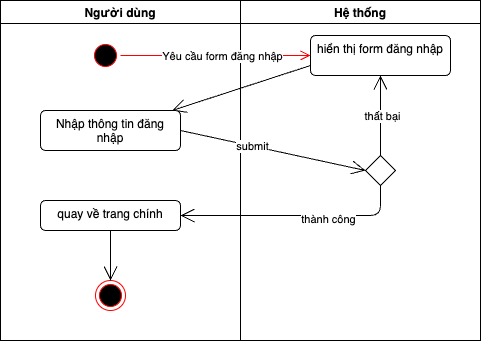

The diagram above was exported from draw.io. Its source (the exported page's mxGraphModel, read from the mxfile embedded in the PNG):
<mxGraphModel dx="736" dy="404" grid="1" gridSize="10" guides="1" tooltips="1" connect="1" arrows="1" fold="1" page="1" pageScale="1" pageWidth="850" pageHeight="1100" math="0" shadow="0">
  <root>
    <mxCell id="0" />
    <mxCell id="1" parent="0" />
    <mxCell id="3" value="Người dùng" style="swimlane;" parent="1" vertex="1">
      <mxGeometry y="80" width="240" height="340" as="geometry" />
    </mxCell>
    <mxCell id="5" value="" style="ellipse;html=1;shape=startState;fillColor=#000000;strokeColor=#ff0000;" parent="3" vertex="1">
      <mxGeometry x="90" y="40" width="30" height="30" as="geometry" />
    </mxCell>
    <mxCell id="9" value="Nhập thông tin đăng nhập&lt;div&gt;&lt;br&gt;&lt;/div&gt;" style="html=1;align=center;verticalAlign=top;rounded=1;absoluteArcSize=1;arcSize=10;dashed=0;whiteSpace=wrap;" parent="3" vertex="1">
      <mxGeometry x="40" y="110" width="140" height="40" as="geometry" />
    </mxCell>
    <mxCell id="18" value="quay về trang chính" style="html=1;align=center;verticalAlign=top;rounded=1;absoluteArcSize=1;arcSize=10;dashed=0;whiteSpace=wrap;" parent="3" vertex="1">
      <mxGeometry x="40" y="200" width="140" height="30" as="geometry" />
    </mxCell>
    <mxCell id="20" value="" style="ellipse;html=1;shape=endState;fillColor=#000000;strokeColor=#ff0000;" parent="3" vertex="1">
      <mxGeometry x="95" y="280" width="30" height="30" as="geometry" />
    </mxCell>
    <mxCell id="21" value="" style="endArrow=open;endFill=1;endSize=12;html=1;exitX=0.5;exitY=1;exitDx=0;exitDy=0;" parent="3" source="18" target="20" edge="1">
      <mxGeometry width="160" relative="1" as="geometry">
        <mxPoint x="390" y="195" as="sourcePoint" />
        <mxPoint x="390" y="240" as="targetPoint" />
      </mxGeometry>
    </mxCell>
    <mxCell id="4" value="Hệ thống" style="swimlane;" parent="1" vertex="1">
      <mxGeometry x="240" y="80" width="240" height="340" as="geometry" />
    </mxCell>
    <mxCell id="8" value="hiển thị form đăng nhập" style="html=1;align=center;verticalAlign=top;rounded=1;absoluteArcSize=1;arcSize=10;dashed=0;whiteSpace=wrap;" parent="4" vertex="1">
      <mxGeometry x="70" y="35" width="140" height="40" as="geometry" />
    </mxCell>
    <mxCell id="12" value="" style="rhombus;" parent="4" vertex="1">
      <mxGeometry x="125" y="155" width="30" height="30" as="geometry" />
    </mxCell>
    <mxCell id="15" value="" style="endArrow=open;endFill=1;endSize=12;html=1;exitX=0.5;exitY=0;exitDx=0;exitDy=0;" parent="4" source="12" target="8" edge="1">
      <mxGeometry width="160" relative="1" as="geometry">
        <mxPoint x="80" y="75" as="sourcePoint" />
        <mxPoint x="-58" y="120" as="targetPoint" />
      </mxGeometry>
    </mxCell>
    <mxCell id="16" value="thất bại" style="edgeLabel;html=1;align=center;verticalAlign=middle;resizable=0;points=[];" parent="15" vertex="1" connectable="0">
      <mxGeometry y="-1" relative="1" as="geometry">
        <mxPoint as="offset" />
      </mxGeometry>
    </mxCell>
    <mxCell id="6" value="" style="edgeStyle=orthogonalEdgeStyle;html=1;verticalAlign=bottom;endArrow=open;endSize=8;strokeColor=#ff0000;" parent="1" source="5" target="8" edge="1">
      <mxGeometry relative="1" as="geometry">
        <mxPoint x="290" y="135" as="targetPoint" />
      </mxGeometry>
    </mxCell>
    <mxCell id="7" value="Yêu cầu form đăng nhập" style="edgeLabel;html=1;align=center;verticalAlign=middle;resizable=0;points=[];" parent="6" vertex="1" connectable="0">
      <mxGeometry x="0.0551" relative="1" as="geometry">
        <mxPoint x="1" as="offset" />
      </mxGeometry>
    </mxCell>
    <mxCell id="10" value="" style="endArrow=open;endFill=0;endSize=12;html=1;exitX=0;exitY=0.75;exitDx=0;exitDy=0;" parent="1" source="8" target="9" edge="1">
      <mxGeometry width="160" relative="1" as="geometry">
        <mxPoint x="220" y="220" as="sourcePoint" />
        <mxPoint x="380" y="220" as="targetPoint" />
      </mxGeometry>
    </mxCell>
    <mxCell id="13" value="" style="endArrow=open;endFill=1;endSize=12;html=1;exitX=1;exitY=0.5;exitDx=0;exitDy=0;entryX=0;entryY=0.5;entryDx=0;entryDy=0;" parent="1" source="9" target="12" edge="1">
      <mxGeometry width="160" relative="1" as="geometry">
        <mxPoint x="320" y="155" as="sourcePoint" />
        <mxPoint x="182" y="200" as="targetPoint" />
      </mxGeometry>
    </mxCell>
    <mxCell id="33" value="submit" style="edgeLabel;html=1;align=center;verticalAlign=middle;resizable=0;points=[];" parent="13" vertex="1" connectable="0">
      <mxGeometry x="-0.2332" relative="1" as="geometry">
        <mxPoint as="offset" />
      </mxGeometry>
    </mxCell>
    <mxCell id="17" value="" style="endArrow=open;endFill=1;endSize=12;html=1;entryX=1;entryY=0.5;entryDx=0;entryDy=0;exitX=0.5;exitY=1;exitDx=0;exitDy=0;" parent="1" source="12" target="18" edge="1">
      <mxGeometry width="160" relative="1" as="geometry">
        <mxPoint x="382" y="270" as="sourcePoint" />
        <mxPoint x="180" y="300" as="targetPoint" />
        <Array as="points">
          <mxPoint x="380" y="295" />
        </Array>
      </mxGeometry>
    </mxCell>
    <mxCell id="31" value="thành công" style="edgeLabel;html=1;align=center;verticalAlign=middle;resizable=0;points=[];" parent="17" vertex="1" connectable="0">
      <mxGeometry x="-0.4667" y="3" relative="1" as="geometry">
        <mxPoint x="-22" as="offset" />
      </mxGeometry>
    </mxCell>
  </root>
</mxGraphModel>